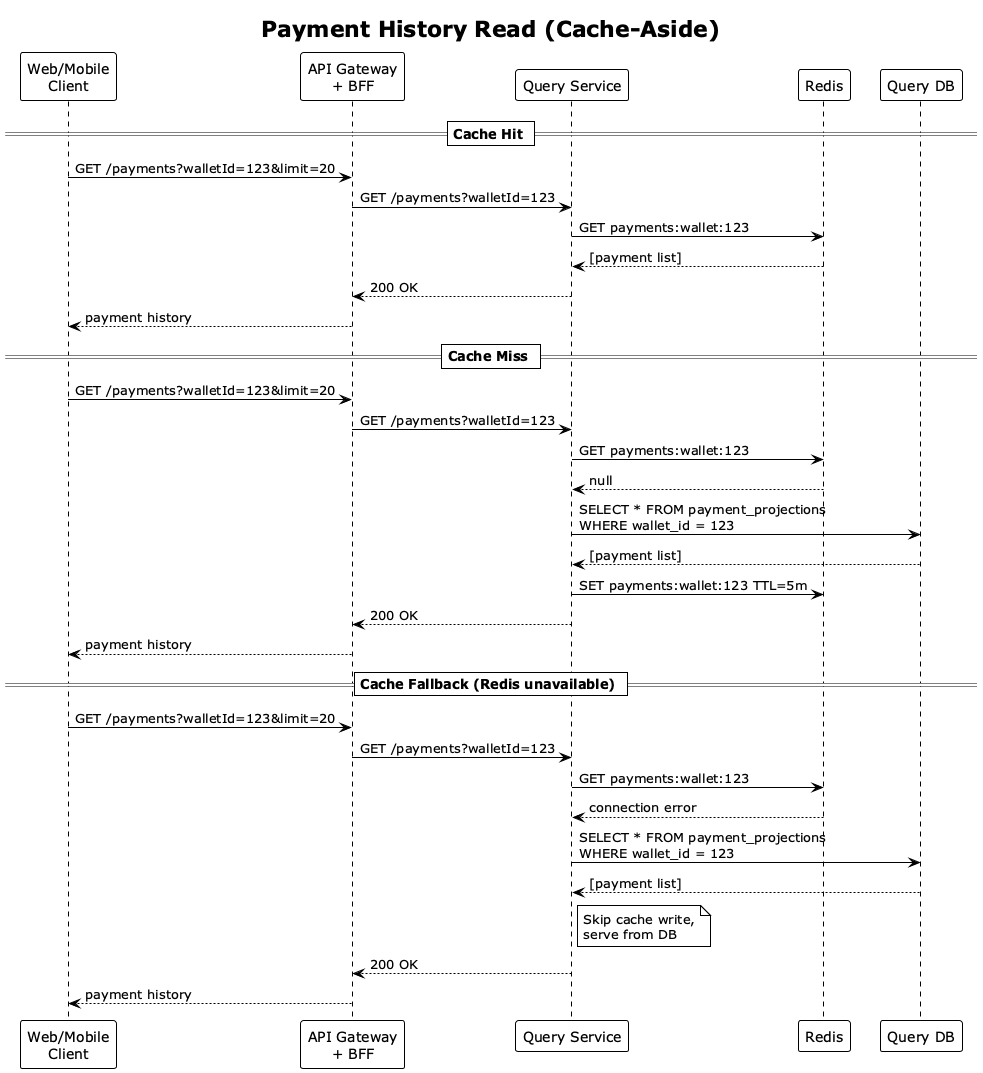

The diagram above was rendered by PlantUML. Its source (embedded in the PNG):
@startuml seq-cache
!theme plain

title Payment History Read (Cache-Aside)

participant "Web/Mobile\nClient" as Client
participant "API Gateway\n+ BFF" as BFF
participant "Query Service" as Query
participant "Redis" as Cache
participant "Query DB" as DB

== Cache Hit ==

Client -> BFF: GET /payments?walletId=123&limit=20
BFF -> Query: GET /payments?walletId=123
Query -> Cache: GET payments:wallet:123
Cache --> Query: [payment list]
Query --> BFF: 200 OK
BFF --> Client: payment history

== Cache Miss ==

Client -> BFF: GET /payments?walletId=123&limit=20
BFF -> Query: GET /payments?walletId=123
Query -> Cache: GET payments:wallet:123
Cache --> Query: null

Query -> DB: SELECT * FROM payment_projections\nWHERE wallet_id = 123
DB --> Query: [payment list]

Query -> Cache: SET payments:wallet:123 TTL=5m
Query --> BFF: 200 OK
BFF --> Client: payment history

== Cache Fallback (Redis unavailable) ==

Client -> BFF: GET /payments?walletId=123&limit=20
BFF -> Query: GET /payments?walletId=123
Query -> Cache: GET payments:wallet:123
Cache --> Query: connection error

Query -> DB: SELECT * FROM payment_projections\nWHERE wallet_id = 123
DB --> Query: [payment list]
note right of Query: Skip cache write,\nserve from DB
Query --> BFF: 200 OK
BFF --> Client: payment history

@enduml